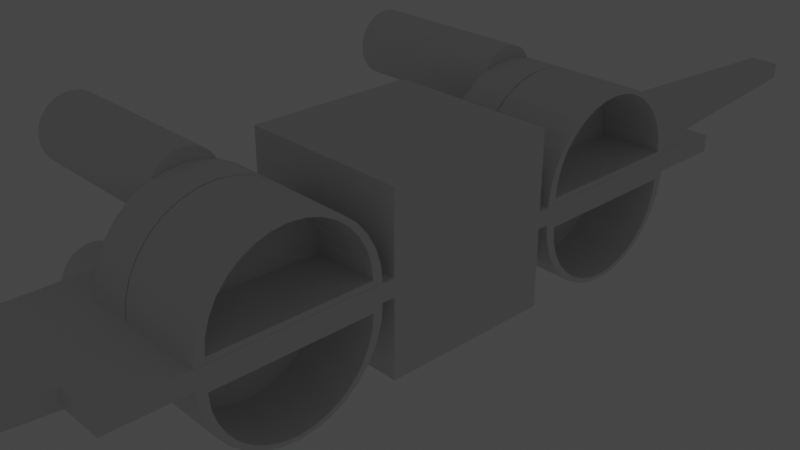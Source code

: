 # Source: Xwing.blend  (saved by Blender 2.82.7; exported with 4.5.12 LTS)
import bpy
from mathutils import Matrix  # noqa: F401  (used for matrix-valued properties, if any)

bpy.ops.wm.read_factory_settings(use_empty=True)
scene = bpy.context.scene
scene.name = 'Scene'

# ---- collections
col_collection = bpy.data.collections.new('Collection'); scene.collection.children.link(col_collection)
col_default_blender_stuff = bpy.data.collections.new('Default blender stuff'); scene.collection.children.link(col_default_blender_stuff)

# ---- materials (node trees are filled in below, after node groups)
mat_material = bpy.data.materials.new('Material')
mat_material.alpha_threshold = 0.0
mat_material.use_transparent_shadow = False
mat_material.line_color = (0.0, 0.0, 0.0, 1.0)

# ---- material node trees
mat_material.use_nodes = True; mat_material.node_tree.nodes.clear()
_N = mat_material.node_tree.nodes; _L = mat_material.node_tree.links
n0 = _N.new('ShaderNodeOutputMaterial'); n0.name = 'Material Output'; n0.location = (300, 300)
n1 = _N.new('ShaderNodeBsdfPrincipled'); n1.name = 'Principled BSDF'; n1.location = (10, 300)
n1.distribution = 'GGX'
n1.subsurface_method = 'BURLEY'
n1.inputs[2].default_value = 0.4
n1.inputs[3].default_value = 1.45
n1.inputs[27].default_value = (0.0, 0.0, 0.0, 1.0)
n1.inputs[28].default_value = 1.0
_L.new(n1.outputs[0], n0.inputs[0])
n0.is_active_output = True

# ---- world
world_world = bpy.data.worlds.new('World'); scene.world = world_world
world_world.use_nodes = True; world_world.node_tree.nodes.clear()
_N = world_world.node_tree.nodes; _L = world_world.node_tree.links
n0 = _N.new('ShaderNodeOutputWorld'); n0.name = 'World Output'; n0.location = (300, 300)
n1 = _N.new('ShaderNodeBackground'); n1.name = 'Background'; n1.location = (10, 300)
n1.inputs[0].default_value = (0.05088, 0.05088, 0.05088, 1.0)
_L.new(n1.outputs[0], n0.inputs[0])
n0.is_active_output = True
world_world.color = (0.05088, 0.05088, 0.05088)
world_world.use_sun_shadow = False
world_world.sun_shadow_jitter_overblur = 0.0

# ---- cameras
cam_camera = bpy.data.cameras.new('Camera')
cam_camera.clip_end = 100.0
cam_camera.ortho_scale = 7.314

# ---- lights
light_light = bpy.data.lights.new('Light', 'POINT')
light_light.transmission_factor = 0.0
light_light.energy = 1000.0
light_light.shadow_soft_size = 0.1
light_light.shadow_maximum_resolution = 0.006
light_light.use_absolute_resolution = True

# ---- meshes
me_cube = bpy.data.meshes.new('Cube')
me_cube.from_pydata([(1.0, 1.0, 1.0), (1.0, 1.0, -1.0), (1.0, -1.0, 1.0), (1.0, -1.0, -1.0), (-1.0, 1.0, 1.0), (-1.0, 1.0, -1.0), (-1.0, -1.0, 1.0), (-1.0, -1.0, -1.0)], [], [(0, 4, 6, 2), (3, 2, 6, 7), (7, 6, 4, 5), (5, 1, 3, 7), (1, 0, 2, 3), (5, 4, 0, 1)])
_uv = me_cube.uv_layers.new(name='UVMap')
_uv.uv.foreach_set('vector', [0.625, 0.5, 0.875, 0.5, 0.875, 0.75, 0.625, 0.75, 0.375, 0.75, 0.625, 0.75, 0.625, 1.0, 0.375, 1.0, 0.375, 0.0, 0.625, 0.0, 0.625, 0.25, 0.375, 0.25, 0.125, 0.5, 0.375, 0.5, 0.375, 0.75, 0.125, 0.75, 0.375, 0.5, 0.625, 0.5, 0.625, 0.75, 0.375, 0.75, 0.375, 0.25, 0.625, 0.25, 0.625, 0.5, 0.375, 0.5])
me_cube.materials.append(mat_material)
me_cube.use_remesh_preserve_volume = False
me_cube.use_remesh_preserve_attributes = False
me_cube.use_mirror_vertex_groups = False
me_cube.update()
me_cube_001 = bpy.data.meshes.new('Cube.001')
me_cube_001.from_pydata([(1.0, -1.0, -1.0), (1.0, -1.0, 1.0), (1.0, 0.0, -1.0), (1.0, 0.0, 1.0), (-0.6341, 1.0, -1.0), (-0.6341, 1.0, 1.0), (0.0, -1.0, -1.0), (0.0, -1.0, 1.0), (0.0, 0.0, 1.0), (0.0, 0.0, -1.0), (0.99, -0.2879, 0.859), (0.99, -0.9546, 0.859), (0.99, -0.9482, 4.761), (0.99, -0.9292, 8.513), (0.99, -0.8984, 11.97), (0.99, -0.857, 15.0), (0.99, -0.8064, 17.49), (0.99, -0.7488, 19.34), (0.99, -0.6863, 20.47), (0.99, -0.6212, 20.86), (0.99, -0.5562, 20.47), (0.99, -0.4937, 19.34), (0.99, -0.4361, 17.49), (0.99, -0.3855, 15.0), (0.99, -0.3441, 11.97), (0.99, -0.3133, 8.513), (0.99, -0.2943, 4.761), (-1.01, -0.2879, 0.859), (-1.01, -0.9546, 0.859), (-1.01, -0.9482, 4.761), (-1.01, -0.9292, 8.513), (-1.01, -0.8984, 11.97), (-1.01, -0.857, 15.0), (-1.01, -0.8064, 17.49), (-1.01, -0.7488, 19.34), (-1.01, -0.6863, 20.47), (-1.01, -0.6212, 20.86), (-1.01, -0.5562, 20.47), (-1.01, -0.4937, 19.34), (-1.01, -0.4361, 17.49), (-1.01, -0.3855, 15.0), (-1.01, -0.3441, 11.97), (-1.01, -0.3133, 8.513), (-1.01, -0.2943, 4.761), (-1.0, -1.0, -1.0), (-1.0, -1.0, 1.0), (-1.0, 1.0, -1.0), (-1.0, 1.0, 1.0), (-3.0, -1.0, -1.0), (-3.0, -1.0, 1.0), (-1.0, 0.0, -1.0), (-1.0, 0.0, 1.0), (-3.0, 0.0, -1.0), (-3.0, 0.0, 1.0), (-1.366, 1.0, -1.0), (-1.366, 1.0, 1.0), (-2.0, -1.0, -1.0), (-2.0, -1.0, 1.0), (-2.0, 0.0, 1.0), (-2.0, 0.0, -1.0), (-2.004, -0.2879, 0.859), (-2.004, -0.9546, 0.859), (-2.004, -0.9482, 4.761), (-2.004, -0.9292, 8.513), (-2.004, -0.8984, 11.97), (-2.004, -0.857, 15.0), (-2.004, -0.8064, 17.49), (-2.004, -0.7488, 19.34), (-2.004, -0.6863, 20.47), (-2.004, -0.6212, 20.86), (-2.004, -0.5562, 20.47), (-2.004, -0.4937, 19.34), (-2.004, -0.4361, 17.49), (-2.004, -0.3855, 15.0), (-2.004, -0.3441, 11.97), (-2.004, -0.3133, 8.513), (-2.004, -0.2943, 4.761), (-0.99, -0.2879, 0.859), (-0.99, -0.9546, 0.859), (-0.99, -0.9482, 4.761), (-0.99, -0.9292, 8.513), (-0.99, -0.8984, 11.97), (-0.99, -0.857, 15.0), (-0.99, -0.8064, 17.49), (-0.99, -0.7488, 19.34), (-0.99, -0.6863, 20.47), (-0.99, -0.6212, 20.86), (-0.99, -0.5562, 20.47), (-0.99, -0.4937, 19.34), (-0.99, -0.4361, 17.49), (-0.99, -0.3855, 15.0), (-0.99, -0.3441, 11.97), (-0.99, -0.3133, 8.513), (-0.99, -0.2943, 4.761), (0.99, -0.3258, 2.343), (0.99, -0.9167, 2.343), (0.99, -0.911, 5.76), (0.99, -0.8942, 9.046), (0.99, -0.8669, 12.07), (0.99, -0.8301, 14.73), (0.99, -0.7854, 16.91), (0.99, -0.7343, 18.52), (0.99, -0.6789, 19.52), (0.99, -0.6212, 19.86), (0.99, -0.5636, 19.52), (0.99, -0.5082, 18.52), (0.99, -0.4571, 16.91), (0.99, -0.4124, 14.73), (0.99, -0.3756, 12.07), (0.99, -0.3483, 9.046), (0.99, -0.3315, 5.76), (-0.5133, -0.3258, 2.343), (-0.5133, -0.9167, 2.343), (-0.5133, -0.911, 5.76), (-0.5133, -0.8942, 9.046), (-0.5133, -0.8669, 12.07), (-0.5133, -0.8301, 14.73), (-0.5133, -0.7854, 16.91), (-0.5133, -0.7343, 18.52), (-0.5133, -0.6789, 19.52), (-0.5133, -0.6212, 19.86), (-0.5133, -0.5636, 19.52), (-0.5133, -0.5082, 18.52), (-0.5133, -0.4571, 16.91), (-0.5133, -0.4124, 14.73), (-0.5133, -0.3756, 12.07), (-0.5133, -0.3483, 9.046), (-0.5133, -0.3315, 5.76), (-6.007, -0.4912, 15.95), (-2.007, -0.4912, 15.95), (-6.007, -0.4937, 14.41), (-2.007, -0.4937, 14.41), (-6.007, -0.5012, 12.94), (-2.007, -0.5012, 12.94), (-6.007, -0.5133, 11.57), (-2.007, -0.5133, 11.57), (-6.007, -0.5296, 10.38), (-2.007, -0.5296, 10.38), (-6.007, -0.5495, 9.403), (-2.007, -0.5495, 9.403), (-6.007, -0.5722, 8.676), (-2.007, -0.5722, 8.676), (-6.007, -0.5968, 8.228), (-2.007, -0.5968, 8.228), (-6.007, -0.6224, 8.077), (-2.007, -0.6224, 8.077), (-6.007, -0.648, 8.228), (-2.007, -0.648, 8.228), (-6.007, -0.6726, 8.676), (-2.007, -0.6726, 8.676), (-6.007, -0.6952, 9.403), (-2.007, -0.6952, 9.403), (-6.007, -0.7151, 10.38), (-2.007, -0.7151, 10.38), (-6.007, -0.7314, 11.57), (-2.007, -0.7314, 11.57), (-6.007, -0.7436, 12.94), (-2.007, -0.7436, 12.94), (-6.007, -0.751, 14.41), (-2.007, -0.751, 14.41), (-6.007, -0.7535, 15.95), (-2.007, -0.7535, 15.95), (-6.007, -0.751, 17.48), (-2.007, -0.751, 17.48), (-6.007, -0.7436, 18.96), (-2.007, -0.7436, 18.96), (-6.007, -0.7314, 20.32), (-2.007, -0.7314, 20.32), (-6.007, -0.7151, 21.51), (-2.007, -0.7151, 21.51), (-6.007, -0.6952, 22.49), (-2.007, -0.6952, 22.49), (-6.007, -0.6726, 23.22), (-2.007, -0.6726, 23.22), (-6.007, -0.648, 23.67), (-2.007, -0.648, 23.67), (-6.007, -0.6224, 23.82), (-2.007, -0.6224, 23.82), (-6.007, -0.5968, 23.67), (-2.007, -0.5968, 23.67), (-6.007, -0.5722, 23.22), (-2.007, -0.5722, 23.22), (-6.007, -0.5495, 22.49), (-2.007, -0.5495, 22.49), (-6.007, -0.5296, 21.51), (-2.007, -0.5296, 21.51), (-6.007, -0.5133, 20.32), (-2.007, -0.5133, 20.32), (-6.007, -0.5012, 18.96), (-2.007, -0.5012, 18.96), (-6.007, -0.4937, 17.48), (-2.007, -0.4937, 17.48)], [], [(2, 3, 1, 0), (6, 7, 45, 44), (9, 2, 0, 6), (8, 51, 45, 7), (5, 47, 51, 8), (3, 2, 9, 4, 5, 8), (46, 4, 9, 50), (3, 8, 7, 1), (50, 9, 6, 44), (0, 1, 7, 6), (46, 47, 5, 4), (28, 11, 12, 29), (29, 12, 13, 30), (30, 13, 14, 31), (31, 14, 15, 32), (32, 15, 16, 33), (33, 16, 17, 34), (34, 17, 18, 35), (35, 18, 19, 36), (36, 19, 20, 37), (37, 20, 21, 38), (38, 21, 22, 39), (39, 22, 23, 40), (40, 23, 24, 41), (41, 24, 25, 42), (42, 25, 26, 43), (43, 26, 10, 27), (27, 10, 11, 28), (113, 114, 115, 116, 117, 118, 119, 120, 121, 122, 123, 124, 125, 126, 127, 111, 112), (50, 46, 47, 51), (52, 48, 49, 53), (56, 44, 45, 57), (59, 56, 48, 52), (58, 57, 45, 51), (55, 58, 51, 47), (53, 58, 55, 54, 59, 52), (44, 50, 51, 45), (46, 50, 59, 54), (53, 49, 57, 58), (50, 44, 56, 59), (48, 56, 57, 49), (46, 54, 55, 47), (78, 79, 62, 61), (79, 80, 63, 62), (80, 81, 64, 63), (81, 82, 65, 64), (82, 83, 66, 65), (83, 84, 67, 66), (84, 85, 68, 67), (85, 86, 69, 68), (86, 87, 70, 69), (87, 88, 71, 70), (88, 89, 72, 71), (89, 90, 73, 72), (90, 91, 74, 73), (91, 92, 75, 74), (92, 93, 76, 75), (93, 77, 60, 76), (77, 78, 61, 60), (62, 63, 64, 65, 66, 67, 68, 69, 70, 71, 72, 73, 74, 75, 76, 60, 61), (16, 17, 101, 100), (24, 25, 109, 108), (17, 18, 102, 101), (25, 26, 110, 109), (18, 19, 103, 102), (11, 12, 96, 95), (26, 10, 94, 110), (19, 20, 104, 103), (12, 13, 97, 96), (10, 11, 95, 94), (20, 21, 105, 104), (13, 14, 98, 97), (21, 22, 106, 105), (14, 15, 99, 98), (22, 23, 107, 106), (15, 16, 100, 99), (23, 24, 108, 107), (105, 106, 123, 122), (98, 99, 116, 115), (106, 107, 124, 123), (99, 100, 117, 116), (107, 108, 125, 124), (100, 101, 118, 117), (108, 109, 126, 125), (101, 102, 119, 118), (109, 110, 127, 126), (102, 103, 120, 119), (95, 96, 113, 112), (110, 94, 111, 127), (103, 104, 121, 120), (96, 97, 114, 113), (94, 95, 112, 111), (104, 105, 122, 121), (97, 98, 115, 114), (128, 129, 131, 130), (130, 131, 133, 132), (132, 133, 135, 134), (134, 135, 137, 136), (136, 137, 139, 138), (138, 139, 141, 140), (140, 141, 143, 142), (142, 143, 145, 144), (144, 145, 147, 146), (146, 147, 149, 148), (148, 149, 151, 150), (150, 151, 153, 152), (152, 153, 155, 154), (154, 155, 157, 156), (156, 157, 159, 158), (158, 159, 161, 160), (160, 161, 163, 162), (162, 163, 165, 164), (164, 165, 167, 166), (166, 167, 169, 168), (168, 169, 171, 170), (170, 171, 173, 172), (172, 173, 175, 174), (174, 175, 177, 176), (176, 177, 179, 178), (178, 179, 181, 180), (180, 181, 183, 182), (182, 183, 185, 184), (184, 185, 187, 186), (186, 187, 189, 188), (131, 129, 191, 189, 187, 185, 183, 181, 179, 177, 175, 173, 171, 169, 167, 165, 163, 161, 159, 157, 155, 153, 151, 149, 147, 145, 143, 141, 139, 137, 135, 133), (188, 189, 191, 190), (190, 191, 129, 128), (128, 130, 132, 134, 136, 138, 140, 142, 144, 146, 148, 150, 152, 154, 156, 158, 160, 162, 164, 166, 168, 170, 172, 174, 176, 178, 180, 182, 184, 186, 188, 190)])
_uv = me_cube_001.uv_layers.new(name='UVMap')
_uv.uv.foreach_set('vector', [0.375, 0.625, 0.625, 0.625, 0.625, 0.75, 0.375, 0.75, 0.375, 0.875, 0.625, 0.875, 0.625, 1.0, 0.375, 1.0, 0.25, 0.625, 0.375, 0.625, 0.375, 0.75, 0.25, 0.75, 0.75, 0.625, 0.875, 0.625, 0.875, 0.75, 0.75, 0.75, 0.75, 0.5, 0.875, 0.5, 0.875, 0.625, 0.75, 0.625, 0.625, 0.625, 0.375, 0.625, 0.25, 0.625, 0.375, 0.375, 0.75, 0.5, 0.75, 0.625, 0.125, 0.5, 0.25, 0.5, 0.25, 0.625, 0.125, 0.625, 0.625, 0.625, 0.75, 0.625, 0.75, 0.75, 0.625, 0.75, 0.125, 0.625, 0.25, 0.625, 0.25, 0.75, 0.125, 0.75, 0.375, 0.75, 0.625, 0.75, 0.625, 0.875, 0.375, 0.875, 0.375, 0.25, 0.625, 0.25, 0.625, 0.375, 0.375, 0.375, 0.5, 0.75, 0.5, 1.0, 0.4688, 1.0, 0.4688, 0.75, 0.4688, 0.75, 0.4688, 1.0, 0.4375, 1.0, 0.4375, 0.75, 0.4375, 0.75, 0.4375, 1.0, 0.4062, 1.0, 0.4062, 0.75, 0.4062, 0.75, 0.4062, 1.0, 0.375, 1.0, 0.375, 0.75, 0.375, 0.75, 0.375, 1.0, 0.3438, 1.0, 0.3438, 0.75, 0.3438, 0.75, 0.3438, 1.0, 0.3125, 1.0, 0.3125, 0.75, 0.3125, 0.75, 0.3125, 1.0, 0.2812, 1.0, 0.2812, 0.75, 0.2812, 0.75, 0.2812, 1.0, 0.25, 1.0, 0.25, 0.75, 0.25, 0.75, 0.25, 1.0, 0.2188, 1.0, 0.2188, 0.75, 0.2188, 0.75, 0.2188, 1.0, 0.1875, 1.0, 0.1875, 0.75, 0.1875, 0.75, 0.1875, 1.0, 0.1562, 1.0, 0.1562, 0.75, 0.1562, 0.75, 0.1562, 1.0, 0.125, 1.0, 0.125, 0.75, 0.125, 0.75, 0.125, 1.0, 0.09375, 1.0, 0.09375, 0.75, 0.09375, 0.75, 0.09375, 1.0, 0.0625, 1.0, 0.0625, 0.75, 0.0625, 0.75, 0.0625, 1.0, 0.03125, 1.0, 0.03125, 0.75, 0.03125, 0.75, 0.03125, 1.0, 0.0, 1.0, 0.0, 0.75, 0.0, 0.75, 0.0, 1.0, 0.5, 1.0, 0.5, 0.75, 0.4688, 1.0, 0.4375, 1.0, 0.4062, 1.0, 0.375, 1.0, 0.3438, 1.0, 0.3125, 1.0, 0.2812, 1.0, 0.25, 1.0, 0.2188, 1.0, 0.1875, 1.0, 0.1562, 1.0, 0.125, 1.0, 0.09375, 1.0, 0.0625, 1.0, 0.03125, 1.0, 0.0, 1.0, 0.5, 1.0, 0.375, 0.125, 0.375, 0.25, 0.625, 0.25, 0.625, 0.125, 0.375, 0.625, 0.375, 0.75, 0.625, 0.75, 0.625, 0.625, 0.375, 0.875, 0.375, 1.0, 0.625, 1.0, 0.625, 0.875, 0.25, 0.625, 0.25, 0.75, 0.375, 0.75, 0.375, 0.625, 0.75, 0.625, 0.75, 0.75, 0.875, 0.75, 0.875, 0.625, 0.75, 0.5, 0.75, 0.625, 0.875, 0.625, 0.875, 0.5, 0.625, 0.625, 0.75, 0.625, 0.75, 0.5, 0.375, 0.375, 0.25, 0.625, 0.375, 0.625, 0.375, 0.0, 0.375, 0.125, 0.625, 0.125, 0.625, 0.0, 0.125, 0.5, 0.125, 0.625, 0.25, 0.625, 0.25, 0.5, 0.625, 0.625, 0.625, 0.75, 0.75, 0.75, 0.75, 0.625, 0.125, 0.625, 0.125, 0.75, 0.25, 0.75, 0.25, 0.625, 0.375, 0.75, 0.375, 0.875, 0.625, 0.875, 0.625, 0.75, 0.375, 0.25, 0.375, 0.375, 0.625, 0.375, 0.625, 0.25, 0.5, 0.75, 0.4688, 0.75, 0.4688, 1.0, 0.5, 1.0, 0.4688, 0.75, 0.4375, 0.75, 0.4375, 1.0, 0.4688, 1.0, 0.4375, 0.75, 0.4062, 0.75, 0.4062, 1.0, 0.4375, 1.0, 0.4062, 0.75, 0.375, 0.75, 0.375, 1.0, 0.4062, 1.0, 0.375, 0.75, 0.3438, 0.75, 0.3438, 1.0, 0.375, 1.0, 0.3438, 0.75, 0.3125, 0.75, 0.3125, 1.0, 0.3438, 1.0, 0.3125, 0.75, 0.2812, 0.75, 0.2812, 1.0, 0.3125, 1.0, 0.2812, 0.75, 0.25, 0.75, 0.25, 1.0, 0.2812, 1.0, 0.25, 0.75, 0.2188, 0.75, 0.2188, 1.0, 0.25, 1.0, 0.2188, 0.75, 0.1875, 0.75, 0.1875, 1.0, 0.2188, 1.0, 0.1875, 0.75, 0.1562, 0.75, 0.1562, 1.0, 0.1875, 1.0, 0.1562, 0.75, 0.125, 0.75, 0.125, 1.0, 0.1562, 1.0, 0.125, 0.75, 0.09375, 0.75, 0.09375, 1.0, 0.125, 1.0, 0.09375, 0.75, 0.0625, 0.75, 0.0625, 1.0, 0.09375, 1.0, 0.0625, 0.75, 0.03125, 0.75, 0.03125, 1.0, 0.0625, 1.0, 0.03125, 0.75, 0.0, 0.75, 0.0, 1.0, 0.03125, 1.0, 0.0, 0.75, 0.5, 0.75, 0.5, 1.0, 0.0, 1.0, 0.4688, 1.0, 0.4375, 1.0, 0.4062, 1.0, 0.375, 1.0, 0.3438, 1.0, 0.3125, 1.0, 0.2812, 1.0, 0.25, 1.0, 0.2188, 1.0, 0.1875, 1.0, 0.1562, 1.0, 0.125, 1.0, 0.09375, 1.0, 0.0625, 1.0, 0.03125, 1.0, 0.0, 1.0, 0.5, 1.0, 0.3438, 1.0, 0.3125, 1.0, 0.3125, 1.0, 0.3438, 1.0, 0.09375, 1.0, 0.0625, 1.0, 0.0625, 1.0, 0.09375, 1.0, 0.3125, 1.0, 0.2812, 1.0, 0.2812, 1.0, 0.3125, 1.0, 0.0625, 1.0, 0.03125, 1.0, 0.03125, 1.0, 0.0625, 1.0, 0.2812, 1.0, 0.25, 1.0, 0.25, 1.0, 0.2812, 1.0, 0.5, 1.0, 0.4688, 1.0, 0.4688, 1.0, 0.5, 1.0, 0.03125, 1.0, 0.0, 1.0, 0.0, 1.0, 0.03125, 1.0, 0.25, 1.0, 0.2188, 1.0, 0.2188, 1.0, 0.25, 1.0, 0.4688, 1.0, 0.4375, 1.0, 0.4375, 1.0, 0.4688, 1.0, 0.0, 1.0, 0.5, 1.0, 0.5, 1.0, 0.0, 1.0, 0.2188, 1.0, 0.1875, 1.0, 0.1875, 1.0, 0.2188, 1.0, 0.4375, 1.0, 0.4062, 1.0, 0.4062, 1.0, 0.4375, 1.0, 0.1875, 1.0, 0.1562, 1.0, 0.1562, 1.0, 0.1875, 1.0, 0.4062, 1.0, 0.375, 1.0, 0.375, 1.0, 0.4062, 1.0, 0.1562, 1.0, 0.125, 1.0, 0.125, 1.0, 0.1562, 1.0, 0.375, 1.0, 0.3438, 1.0, 0.3438, 1.0, 0.375, 1.0, 0.125, 1.0, 0.09375, 1.0, 0.09375, 1.0, 0.125, 1.0, 0.1875, 1.0, 0.1562, 1.0, 0.1562, 1.0, 0.1875, 1.0, 0.4062, 1.0, 0.375, 1.0, 0.375, 1.0, 0.4062, 1.0, 0.1562, 1.0, 0.125, 1.0, 0.125, 1.0, 0.1562, 1.0, 0.375, 1.0, 0.3438, 1.0, 0.3438, 1.0, 0.375, 1.0, 0.125, 1.0, 0.09375, 1.0, 0.09375, 1.0, 0.125, 1.0, 0.3438, 1.0, 0.3125, 1.0, 0.3125, 1.0, 0.3438, 1.0, 0.09375, 1.0, 0.0625, 1.0, 0.0625, 1.0, 0.09375, 1.0, 0.3125, 1.0, 0.2812, 1.0, 0.2812, 1.0, 0.3125, 1.0, 0.0625, 1.0, 0.03125, 1.0, 0.03125, 1.0, 0.0625, 1.0, 0.2812, 1.0, 0.25, 1.0, 0.25, 1.0, 0.2812, 1.0, 0.5, 1.0, 0.4688, 1.0, 0.4688, 1.0, 0.5, 1.0, 0.03125, 1.0, 0.0, 1.0, 0.0, 1.0, 0.03125, 1.0, 0.25, 1.0, 0.2188, 1.0, 0.2188, 1.0, 0.25, 1.0, 0.4688, 1.0, 0.4375, 1.0, 0.4375, 1.0, 0.4688, 1.0, 0.0, 1.0, 0.5, 1.0, 0.5, 1.0, 0.0, 1.0, 0.2188, 1.0, 0.1875, 1.0, 0.1875, 1.0, 0.2188, 1.0, 0.4375, 1.0, 0.4062, 1.0, 0.4062, 1.0, 0.4375, 1.0, 1.0, 0.5, 1.0, 1.0, 0.9688, 1.0, 0.9688, 0.5, 0.9688, 0.5, 0.9688, 1.0, 0.9375, 1.0, 0.9375, 0.5, 0.9375, 0.5, 0.9375, 1.0, 0.9062, 1.0, 0.9062, 0.5, 0.9062, 0.5, 0.9062, 1.0, 0.875, 1.0, 0.875, 0.5, 0.875, 0.5, 0.875, 1.0, 0.8438, 1.0, 0.8438, 0.5, 0.8438, 0.5, 0.8438, 1.0, 0.8125, 1.0, 0.8125, 0.5, 0.8125, 0.5, 0.8125, 1.0, 0.7812, 1.0, 0.7812, 0.5, 0.7812, 0.5, 0.7812, 1.0, 0.75, 1.0, 0.75, 0.5, 0.75, 0.5, 0.75, 1.0, 0.7188, 1.0, 0.7188, 0.5, 0.7188, 0.5, 0.7188, 1.0, 0.6875, 1.0, 0.6875, 0.5, 0.6875, 0.5, 0.6875, 1.0, 0.6562, 1.0, 0.6562, 0.5, 0.6562, 0.5, 0.6562, 1.0, 0.625, 1.0, 0.625, 0.5, 0.625, 0.5, 0.625, 1.0, 0.5938, 1.0, 0.5938, 0.5, 0.5938, 0.5, 0.5938, 1.0, 0.5625, 1.0, 0.5625, 0.5, 0.5625, 0.5, 0.5625, 1.0, 0.5312, 1.0, 0.5312, 0.5, 0.5312, 0.5, 0.5312, 1.0, 0.5, 1.0, 0.5, 0.5, 0.5, 0.5, 0.5, 1.0, 0.4688, 1.0, 0.4688, 0.5, 0.4688, 0.5, 0.4688, 1.0, 0.4375, 1.0, 0.4375, 0.5, 0.4375, 0.5, 0.4375, 1.0, 0.4062, 1.0, 0.4062, 0.5, 0.4062, 0.5, 0.4062, 1.0, 0.375, 1.0, 0.375, 0.5, 0.375, 0.5, 0.375, 1.0, 0.3438, 1.0, 0.3438, 0.5, 0.3438, 0.5, 0.3438, 1.0, 0.3125, 1.0, 0.3125, 0.5, 0.3125, 0.5, 0.3125, 1.0, 0.2812, 1.0, 0.2812, 0.5, 0.2812, 0.5, 0.2812, 1.0, 0.25, 1.0, 0.25, 0.5, 0.25, 0.5, 0.25, 1.0, 0.2188, 1.0, 0.2188, 0.5, 0.2188, 0.5, 0.2188, 1.0, 0.1875, 1.0, 0.1875, 0.5, 0.1875, 0.5, 0.1875, 1.0, 0.1562, 1.0, 0.1562, 0.5, 0.1562, 0.5, 0.1562, 1.0, 0.125, 1.0, 0.125, 0.5, 0.125, 0.5, 0.125, 1.0, 0.09375, 1.0, 0.09375, 0.5, 0.09375, 0.5, 0.09375, 1.0, 0.0625, 1.0, 0.0625, 0.5, 0.2968, 0.4854, 0.25, 0.49, 0.2032, 0.4854, 0.1582, 0.4717, 0.1167, 0.4496, 0.08029, 0.4197, 0.05045, 0.3833, 0.02827, 0.3418, 0.01461, 0.2968, 0.01, 0.25, 0.01461, 0.2032, 0.02827, 0.1582, 0.05045, 0.1167, 0.08029, 0.08029, 0.1167, 0.05045, 0.1582, 0.02827, 0.2032, 0.01461, 0.25, 0.01, 0.2968, 0.01461, 0.3418, 0.02827, 0.3833, 0.05045, 0.4197, 0.08029, 0.4496, 0.1167, 0.4717, 0.1582, 0.4854, 0.2032, 0.49, 0.25, 0.4854, 0.2968, 0.4717, 0.3418, 0.4496, 0.3833, 0.4197, 0.4197, 0.3833, 0.4496, 0.3418, 0.4717, 0.0625, 0.5, 0.0625, 1.0, 0.03125, 1.0, 0.03125, 0.5, 0.03125, 0.5, 0.03125, 1.0, 0.0, 1.0, 0.0, 0.5, 0.75, 0.49, 0.7968, 0.4854, 0.8418, 0.4717, 0.8833, 0.4496, 0.9197, 0.4197, 0.9496, 0.3833, 0.9717, 0.3418, 0.9854, 0.2968, 0.99, 0.25, 0.9854, 0.2032, 0.9717, 0.1582, 0.9496, 0.1167, 0.9197, 0.08029, 0.8833, 0.05045, 0.8418, 0.02827, 0.7968, 0.01461, 0.75, 0.01, 0.7032, 0.01461, 0.6582, 0.02827, 0.6167, 0.05045, 0.5803, 0.08029, 0.5504, 0.1167, 0.5283, 0.1582, 0.5146, 0.2032, 0.51, 0.25, 0.5146, 0.2968, 0.5283, 0.3418, 0.5504, 0.3833, 0.5803, 0.4197, 0.6167, 0.4496, 0.6582, 0.4717, 0.7032, 0.4854])
me_cube_001.use_remesh_fix_poles = True
me_cube_001.use_remesh_preserve_attributes = False
me_cube_001.use_mirror_vertex_groups = False
me_cube_001.update()

# ---- objects
ob_cube = bpy.data.objects.new('Cube', me_cube)
ob_wing = bpy.data.objects.new('Wing', me_cube_001)
ob_camera = bpy.data.objects.new('Camera', cam_camera)
ob_light = bpy.data.objects.new('Light', light_light)

# ---- transforms, parenting, visibility, modifiers, constraints
ob_cube.location = (0.0, 0.0, 0.0)
ob_cube.lock_rotations_4d = False
ob_cube.empty_display_type = 'ARROWS'
ob_cube.lineart.crease_threshold = 0.0
ob_wing.location = (0.5, 4.0, 0.05)
ob_wing.scale = (0.5, 3.0, 0.05)
ob_wing.lineart.crease_threshold = 0.0
_m = ob_wing.modifiers.new('Mirror', 'MIRROR')
_m.use_axis = (False, True, True)
_m.mirror_object = ob_cube
ob_camera.location = (7.359, -6.926, 4.958)
ob_camera.rotation_euler = (1.109, 0.0, 0.8149)
ob_camera.lock_rotations_4d = False
ob_camera.empty_display_type = 'ARROWS'
ob_camera.color = (0.0, 0.0, 0.0, 0.0)
ob_camera.display_type = 'WIRE'
ob_camera.lineart.crease_threshold = 0.0
ob_light.location = (4.076, 1.005, 5.904)
ob_light.rotation_euler = (0.6503, 0.05522, 1.866)
ob_light.lock_rotations_4d = False
ob_light.empty_display_type = 'ARROWS'
ob_light.color = (0.0, 0.0, 0.0, 0.0)
ob_light.lineart.crease_threshold = 0.0

# ---- collection membership
col_collection.objects.link(ob_cube)
col_collection.objects.link(ob_wing)
col_default_blender_stuff.objects.link(ob_camera)
col_default_blender_stuff.objects.link(ob_light)
def _layer_coll(name, lc=None):
    lc = lc or bpy.context.view_layer.layer_collection
    for c in lc.children:
        if c.name == name: return c
        r = _layer_coll(name, c)
        if r: return r
_layer_coll('Default blender stuff').exclude = True

# ---- scene / render settings (as saved in the file)
scene.camera = ob_camera
scene.frame_start = 1; scene.frame_end = 250; scene.frame_set(1)
scene.render.engine = 'BLENDER_EEVEE_NEXT'
scene.cycles.use_denoising = False
scene.cycles.samples = 128
scene.cycles.sampling_pattern = 'TABULATED_SOBOL'
scene.cycles.use_adaptive_sampling = False
scene.cycles.use_light_tree = False
scene.view_settings.view_transform = 'Filmic'
bpy.context.view_layer.update()
